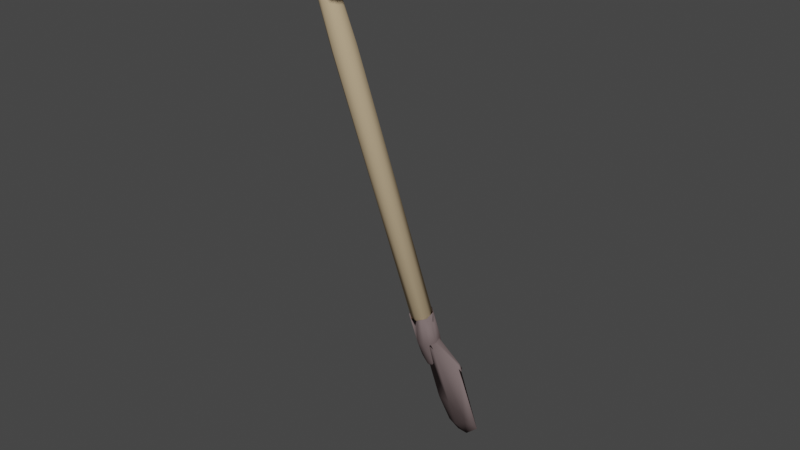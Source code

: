 # Source: Spade.blend  (saved by Blender 3.4.6; exported with 4.5.12 LTS)
import bpy
from mathutils import Matrix  # noqa: F401  (used for matrix-valued properties, if any)

bpy.ops.wm.read_factory_settings(use_empty=True)
scene = bpy.context.scene
scene.name = 'Scene'

# ---- collections
col_collection = bpy.data.collections.new('Collection'); scene.collection.children.link(col_collection)

# ---- materials (node trees are filled in below, after node groups)
mat_bronze_voronoi = bpy.data.materials.new('Bronze_Voronoi')
mat_bronze_voronoi.diffuse_color = (0.1831, 0.1404, 0.1404, 1.0)
mat_bronze_voronoi.roughness = 0.807
mat_brightly_beech = bpy.data.materials.new('brightly_beech')
mat_brightly_beech.diffuse_color = (0.6586, 0.5031, 0.3154, 1.0)
mat_brightly_beech.roughness = 0.8466

# ---- material node trees
mat_bronze_voronoi.use_nodes = True; mat_bronze_voronoi.node_tree.nodes.clear()
_N = mat_bronze_voronoi.node_tree.nodes; _L = mat_bronze_voronoi.node_tree.links
n0 = _N.new('ShaderNodeBsdfPrincipled'); n0.name = 'Principled BSDF'; n0.location = (0, 300)
n0.distribution = 'GGX'
n0.subsurface_method = 'RANDOM_WALK_SKIN'
n0.inputs[0].default_value = (0.1831, 0.1404, 0.1404, 1.0)
n0.inputs[2].default_value = 0.807
n0.inputs[3].default_value = 1.0
n0.inputs[13].default_value = 0.7624
n0.inputs[27].default_value = (0.0, 0.0, 0.0, 1.0)
n0.inputs[28].default_value = 1.0
n1 = _N.new('ShaderNodeOutputMaterial'); n1.name = 'Material Output'; n1.location = (280, 300)
_L.new(n0.outputs[0], n1.inputs[0])
n1.is_active_output = True
mat_brightly_beech.use_nodes = True; mat_brightly_beech.node_tree.nodes.clear()
_N = mat_brightly_beech.node_tree.nodes; _L = mat_brightly_beech.node_tree.links
n0 = _N.new('ShaderNodeBsdfPrincipled'); n0.name = 'Principled BSDF'; n0.location = (0, 300)
n0.distribution = 'GGX'
n0.subsurface_method = 'RANDOM_WALK_SKIN'
n0.inputs[0].default_value = (0.6586, 0.5031, 0.3154, 1.0)
n0.inputs[2].default_value = 0.8466
n0.inputs[3].default_value = 1.0
n0.inputs[13].default_value = 0.259
n0.inputs[27].default_value = (0.0, 0.0, 0.0, 1.0)
n0.inputs[28].default_value = 1.0
n1 = _N.new('ShaderNodeOutputMaterial'); n1.name = 'Material Output'; n1.location = (280, 300)
_L.new(n0.outputs[0], n1.inputs[0])
n1.is_active_output = True

# ---- world
world_world = bpy.data.worlds.new('World'); scene.world = world_world
world_world.use_nodes = True; world_world.node_tree.nodes.clear()
_N = world_world.node_tree.nodes; _L = world_world.node_tree.links
n0 = _N.new('ShaderNodeOutputWorld'); n0.name = 'World Output'; n0.location = (300, 300)
n1 = _N.new('ShaderNodeBackground'); n1.name = 'Background'; n1.location = (10, 300)
n1.inputs[0].default_value = (0.05088, 0.05088, 0.05088, 1.0)
_L.new(n1.outputs[0], n0.inputs[0])
n0.is_active_output = True
world_world.color = (0.05088, 0.05088, 0.05088)
world_world.use_sun_shadow = False
world_world.sun_shadow_jitter_overblur = 0.0

# ---- meshes
me_spaten_fl_che = bpy.data.meshes.new('spaten_Fläche')
me_spaten_fl_che.from_pydata([(-0.04508, -0.2981, 0.6777), (0.002102, -0.3003, 0.6783), (0.03652, -0.2823, 0.6849), (0.06258, -0.2289, 0.7027), (0.05482, -0.1926, 0.7142), (0.02303, -0.1591, 0.7241), (-0.02379, -0.148, 0.7265), (-0.07359, -0.1669, 0.7191), (-0.09885, -0.2145, 0.7032), (-0.09448, -0.2512, 0.6915), (-0.07724, -0.2768, 0.6837), (-0.04623, -0.2233, 0.4499), (0.008461, -0.2282, 0.4534), (0.04271, -0.2091, 0.4578), (0.06793, -0.1701, 0.47), (0.05757, -0.1118, 0.4911), (0.02118, -0.08225, 0.498), (-0.02621, -0.07433, 0.4983), (-0.07386, -0.1011, 0.492), (-0.09337, -0.1409, 0.4747), (-0.08562, -0.1864, 0.4624), (0.06493, -0.1099, 0.3336), (0.01546, -0.03185, 0.3025), (-0.08099, -0.1077, 0.3247), (-0.06337, -0.1521, 0.3142), (-0.01586, -0.15, 0.2563), (0.03295, -0.1473, 0.2764), (0.05163, -0.1054, 0.2634), (0.04668, -0.05439, 0.2916), (-0.02547, -0.02883, 0.3008), (-0.06329, -0.05598, 0.2865), (-0.06317, -0.1113, 0.2583), (-0.02048, -0.0985, 0.2102), (0.01322, -0.09892, 0.2123), (0.02706, -0.07008, 0.2206), (0.02534, -0.04921, 0.2369), (-0.003327, -0.03972, 0.2262), (-0.04187, -0.0898, 0.2218), (-0.03716, -0.05907, 0.2214), (-0.005337, -0.06381, 0.1994), (0.05462, -0.2576, 0.6933), (-0.02197, -0.279, 0.6164), (0.0343, -0.2614, 0.6235), (0.06253, -0.1963, 0.6451), (0.01762, -0.1394, 0.6623), (-0.04905, -0.1368, 0.6614), (-0.09173, -0.1856, 0.6446), (-0.08088, -0.2483, 0.6247), (-0.03431, -0.1857, 0.4593), (0.359, -0.2723, 0.4176), (-0.3086, 0.1057, 0.5216), (-0.02075, -0.008318, -0.09533), (0.3729, -0.09307, -0.1385), (-0.2925, 0.2839, -0.03609), (-0.1272, -0.1027, 0.4861), (-0.1986, 0.1874, -0.06878), (-0.1202, 0.06552, -0.02779), (0.1057, -0.06248, -0.06303), (0.2392, -0.06005, -0.1364), (0.1765, -0.2061, 0.4345), (0.00116, -0.1224, 0.4568), (-0.16, -0.01556, 0.487), (-0.07182, 0.1422, -0.3011), (0.08354, 0.0542, -0.3253), (-0.001195, 0.09324, -0.3401), (0.1752, 0.06312, -0.3645), (-0.1164, 0.2287, -0.3209), (0.02361, 0.1696, -0.4589), (0.3303, -0.2689, 0.4439), (0.08782, -0.2236, 0.4503), (-0.2851, 0.07959, 0.5401), (0.3182, -0.2449, 0.4499), (-0.2625, 0.0967, 0.5324), (-0.03923, -0.08062, 0.4933), (-0.04542, -0.07158, 0.4722), (0.3435, -0.2459, 0.4264), (-0.05301, -0.2542, 0.5849), (-0.004241, -0.2641, 0.5828), (0.03905, -0.2412, 0.5914), (0.05839, -0.1977, 0.6063), (0.0393, -0.1476, 0.6222), (-0.0106, -0.1235, 0.6265), (-0.06152, -0.1391, 0.6209), (-0.08523, -0.1714, 0.6113), (-0.08538, -0.218, 0.5956), (-0.08633, -0.9242, 2.643), (-0.03083, -0.9191, 2.656), (-0.006866, -0.8192, 2.68), (-0.05282, -0.7844, 2.679), (-0.1086, -0.7913, 2.669), (-0.141, -0.8329, 2.648), (-0.1321, -0.8891, 2.642), (-0.09752, -1.072, 3.217), (-0.05415, -1.067, 3.219), (-0.04507, -1.026, 3.233), (-0.06512, -1.005, 3.239), (-0.09473, -1.003, 3.239), (-0.1169, -1.022, 3.232), (-0.1178, -1.051, 3.223), (-0.03407, -0.2235, 0.5631), (0.007388, -0.2232, 0.5638), (0.03045, -0.1917, 0.5746), (-0.04712, -0.1546, 0.5832), (0.007466, -0.146, 0.5886), (-0.05797, -0.1956, 0.5704), (-0.1553, -1.063, 3.236), (-0.1171, -0.993, 3.228), (-0.09973, -0.9726, 3.265), (-0.1038, -0.9983, 3.332), (-0.1384, -1.06, 3.333), (-0.1577, -1.081, 3.286), (-0.1457, -1.084, 3.26), (-0.1577, -1.081, 3.286), (-0.1439, -1.067, 3.324), (-0.1233, -1.035, 3.341), (-0.1024, -0.9946, 3.328), (-0.08367, -0.984, 3.294), (-0.101, -0.973, 3.258), (-0.1202, -0.9977, 3.225), (-0.1413, -1.033, 3.218), (-0.159, -1.077, 3.262), (-0.09706, -0.9764, 3.296), (-0.3489, -0.944, 3.273), (-0.3303, -0.9147, 3.256), (-0.3136, -0.8918, 3.262), (-0.2969, -0.8698, 3.304), (-0.298, -0.881, 3.341), (-0.3138, -0.9166, 3.364), (-0.3319, -0.9492, 3.352), (-0.3468, -0.9637, 3.324), (-0.2377, -0.8844, 3.279), (-0.3017, -1.01, 3.315), (-0.302, -0.9973, 3.263), (-0.2914, -0.9701, 3.237), (-0.2625, -0.9203, 3.234), (-0.2368, -0.9054, 3.35), (-0.2548, -0.946, 3.371), (-0.2798, -0.9849, 3.362), (-0.2148, -0.9782, 3.22), (-0.1975, -0.9868, 3.363), (-0.1921, -0.9386, 3.237), (-0.1751, -0.9192, 3.276), (-0.2243, -1.024, 3.347), (-0.2385, -1.045, 3.307), (-0.2393, -1.022, 3.24), (-0.1776, -0.9408, 3.343), (-0.2057, -1.042, 3.253), (-0.1943, -1.018, 3.23), (-0.1664, -0.9739, 3.23), (-0.1465, -0.9453, 3.275), (-0.1481, -0.9633, 3.33), (-0.1714, -1.008, 3.35), (-0.1956, -1.047, 3.323), (-0.2065, -1.053, 3.287), (-0.00402, -1.033, 3.233), (-0.02279, -1.092, 3.325), (-0.3189, -0.9046, 3.353), (-0.3121, -0.8769, 3.279), (-0.3466, -0.9478, 3.333), (-0.3454, -0.9651, 3.293), (-0.3508, -0.9601, 3.316), (-0.3375, -0.9523, 3.348), (-0.2893, -0.8743, 3.324), (-0.3027, -0.8693, 3.3), (-0.3275, -0.9122, 3.255), (-0.3354, -0.9738, 3.291), (-0.2425, -0.9236, 3.363), (-0.3026, -0.8835, 3.345), (-0.2766, -0.8785, 3.323), (-0.3123, -0.8859, 3.267), (-0.3492, -0.9491, 3.278), (-0.3276, -0.981, 3.289), (-0.2663, -0.8815, 3.322), (-0.3177, -0.9912, 3.286), (-0.252, -0.8849, 3.322), (-0.2819, -0.9494, 3.231), (-0.3067, -1.003, 3.282), (-0.3029, -1.009, 3.302), (-0.2926, -1.002, 3.342), (-0.2702, -0.9625, 3.371), (-0.2338, -0.8985, 3.339), (-0.2363, -0.8886, 3.321), (-0.2397, -0.8832, 3.284), (-0.2557, -0.9093, 3.241), (-0.2992, -0.9898, 3.251), (-0.2935, -1.011, 3.28), (-0.2219, -0.8954, 3.319), (-0.28, -1.019, 3.278), (-0.2084, -0.9031, 3.317), (-0.2671, -1.026, 3.276), (-0.2239, -1.023, 3.347), (-0.1933, -0.9805, 3.363), (-0.1752, -0.9369, 3.337), (-0.1955, -0.9104, 3.315), (-0.1882, -0.9342, 3.241), (-0.2182, -0.985, 3.22), (-0.2399, -1.027, 3.246), (-0.2528, -1.034, 3.273), (-0.2379, -1.045, 3.308), (-0.1812, -0.9184, 3.313), (-0.1736, -0.9198, 3.282), (-0.2375, -1.041, 3.272), (-0.1675, -0.9278, 3.31), (-0.223, -1.045, 3.271), (-0.2049, -1.053, 3.306), (-0.1797, -1.024, 3.344), (-0.1628, -0.9923, 3.347), (-0.1494, -0.9619, 3.33), (-0.157, -0.9381, 3.307), (-0.1462, -0.9453, 3.28), (-0.1617, -0.9575, 3.241), (-0.1882, -1.001, 3.224), (-0.2042, -1.04, 3.249), (-0.211, -1.049, 3.27), (-0.148, -0.9465, 3.304), (-0.1989, -1.054, 3.268), (-0.1369, -0.9539, 3.302), (-0.1857, -1.062, 3.266), (-0.1238, -0.9614, 3.3), (-0.05544, -1.121, 3.223), (-0.1709, -1.07, 3.264), (-0.001386, -1.049, 3.309), (-0.1089, -0.9697, 3.298), (-0.1575, -1.078, 3.262), (-0.09551, -0.9773, 3.296), (-0.349, -0.9604, 3.295), (-0.2954, -0.8736, 3.324), (-0.3506, -0.954, 3.297), (-0.302, -0.8753, 3.323), (-0.3503, -0.9448, 3.3), (-0.3227, -0.9206, 3.361), (-0.3103, -0.88, 3.322), (-0.3422, -0.9264, 3.263), (-0.3303, -0.9124, 3.311), (0.1623, -1.187, 3.18), (0.1921, -1.166, 3.272), (0.1704, -1.2, 3.288), (0.1514, -1.232, 3.268), (0.07903, -1.208, 3.198), (0.1499, -1.22, 3.191), (0.1796, -1.159, 3.192), (0.1472, -1.24, 3.242), (0.07836, -1.225, 3.256), (0.09893, -1.172, 3.171), (0.1178, -1.135, 3.177), (0.1366, -1.108, 3.201), (0.1472, -1.101, 3.24), (0.1446, -1.121, 3.291), (0.1282, -1.153, 3.31), (0.1043, -1.196, 3.306), (0.08317, -1.091, 3.307), (0.03427, -1.137, 3.182), (0.08483, -1.066, 3.243), (0.05805, -1.139, 3.322), (0.03664, -1.171, 3.307), (0.01803, -1.19, 3.267), (0.01801, -1.173, 3.207), (0.06571, -1.082, 3.196), (-0.007407, -1.143, 3.209), (0.01689, -1.097, 3.195), (0.04039, -1.063, 3.22), (0.05105, -1.057, 3.255), (0.04594, -1.077, 3.304), (0.02205, -1.123, 3.318), (-0.001224, -1.158, 3.291), (-0.009738, -1.164, 3.257), (-0.1392, -1.03, 3.218), (0.1868, -1.168, 3.202), (0.1925, -1.146, 3.228), (0.1731, -1.211, 3.274), (0.1336, -1.236, 3.219), (0.1464, -1.24, 3.237), (0.1489, -1.234, 3.263), (0.17, -1.21, 3.282), (0.179, -1.185, 3.286), (0.1943, -1.164, 3.266), (0.1897, -1.145, 3.249), (0.1941, -1.149, 3.222), (0.1818, -1.16, 3.196), (0.1702, -1.185, 3.182), (0.1471, -1.222, 3.192), (0.1209, -1.232, 3.22), (0.1041, -1.19, 3.308), (0.1797, -1.136, 3.252), (0.1105, -1.228, 3.221), (0.1719, -1.129, 3.254), (0.09632, -1.225, 3.221), (0.1298, -1.148, 3.31), (0.162, -1.119, 3.257), (0.1461, -1.1, 3.227), (0.08058, -1.221, 3.222), (0.082, -1.226, 3.263), (0.1456, -1.118, 3.287), (0.1509, -1.107, 3.261), (0.1253, -1.123, 3.183), (0.0971, -1.17, 3.172), (0.07964, -1.209, 3.198), (0.06619, -1.215, 3.224), (0.1378, -1.099, 3.263), (0.05269, -1.207, 3.226), (0.08599, -1.079, 3.289), (0.1243, -1.091, 3.265), (0.03977, -1.2, 3.228), (0.01833, -1.19, 3.268), (0.04427, -1.162, 3.316), (0.07073, -1.106, 3.317), (0.1113, -1.084, 3.267), (0.07958, -1.072, 3.217), (0.05785, -1.099, 3.185), (0.03294, -1.142, 3.184), (0.02547, -1.192, 3.23), (0.09705, -1.076, 3.269), (0.05714, -1.058, 3.254), (0.01928, -1.172, 3.206), (0.01177, -1.182, 3.233), (0.08181, -1.069, 3.271), (0.001223, -1.172, 3.236), (-0.009053, -1.164, 3.275), (0.01654, -1.135, 3.314), (0.03931, -1.092, 3.313), (0.05012, -1.068, 3.289), (0.0673, -1.065, 3.272), (0.04144, -1.063, 3.22), (0.02515, -1.087, 3.199), (0.006867, -1.118, 3.195), (-0.00848, -1.151, 3.218), (-0.007748, -1.163, 3.238), (0.05531, -1.061, 3.273), (-0.01886, -1.156, 3.24), (0.04312, -1.056, 3.274), (-0.03197, -1.149, 3.243), (0.03002, -1.048, 3.276), (-0.1561, -1.065, 3.239), (-0.04682, -1.14, 3.245), (0.01516, -1.04, 3.279), (0.1397, -1.236, 3.219), (0.1932, -1.15, 3.248), (0.1463, -1.235, 3.22), (0.1949, -1.156, 3.246), (0.1545, -1.23, 3.221), (0.1946, -1.165, 3.243), (0.1746, -1.198, 3.232), (-0.05195, -1.112, 3.213), (-0.03159, -1.073, 3.202), (-0.001636, -1.05, 3.31), (-0.04993, -1.132, 3.299), (-0.05867, -1.134, 3.247), (-0.04958, -1.132, 3.301), (-0.02082, -1.088, 3.325), (0.003317, -1.033, 3.281), (-0.00472, -1.034, 3.231), (-0.03861, -1.086, 3.202), (-0.1359, -1.02, 3.143), (-0.07129, -1.065, 3.131), (-0.04706, -0.9686, 3.162), (-0.126, -0.9788, 3.154), (-0.1132, -1.055, 3.133), (-0.02455, -1.004, 3.151), (-0.089, -0.9586, 3.164), (0.002073, -0.8783, 2.68), (-0.03495, -1.044, 3.141)], [], [(5, 4, 15), (0, 10, 11), (7, 6, 17), (3, 40, 14), (10, 9, 20), (17, 22, 29), (13, 12, 26), (19, 30, 23), (12, 25, 26), (14, 26, 21), (20, 23, 24), (19, 18, 30), (18, 29, 30), (11, 24, 25), (23, 30, 31), (27, 26, 33), (22, 28, 35), (37, 38, 32), (38, 36, 39), (32, 38, 39), (2, 40, 1), (8, 10, 47), (5, 6, 44), (1, 40, 42), (7, 8, 46), (0, 1, 41), (6, 45, 7), (40, 4, 43), (51, 63, 57), (56, 55, 62), (51, 62, 64), (63, 65, 58), (58, 65, 52), (63, 67, 65), (64, 67, 63), (16, 17, 6, 5), (70, 72, 50), (59, 75, 49), (74, 72, 73), (69, 68, 54), (48, 54, 69), (7, 17, 18), (10, 20, 11), (18, 19, 8, 7), (5, 15, 16), (11, 12, 1, 0), (14, 15, 4, 3), (13, 14, 40, 2), (19, 20, 9, 8), (12, 13, 2, 1), (28, 22, 16, 15), (13, 26, 14), (19, 23, 20), (15, 21, 28), (17, 29, 18), (20, 24, 11), (16, 22, 17), (34, 35, 28, 27), (11, 25, 12), (14, 21, 15), (21, 27, 28), (24, 31, 25), (26, 27, 21), (23, 31, 24), (25, 32, 33), (32, 25, 31, 37), (38, 30, 29, 36), (22, 35, 36), (38, 37, 31, 30), (27, 33, 34), (22, 36, 29), (41, 47, 10, 0), (25, 33, 26), (35, 34, 36), (33, 39, 34), (32, 39, 33), (34, 39, 36), (3, 4, 40), (9, 10, 8), (1, 42, 41), (44, 43, 4, 5), (6, 45, 44), (8, 47, 46), (65, 59, 49, 52), (7, 46, 45), (40, 43, 42), (57, 69, 48, 51), (55, 70, 50, 53), (51, 48, 54, 56), (56, 54, 70, 55), (52, 49, 68, 58), (58, 68, 69, 57), (53, 50, 61, 66), (66, 61, 60, 67), (67, 60, 59, 65), (72, 70, 54, 73), (57, 63, 58), (51, 56, 62), (51, 64, 63), (62, 55, 66), (55, 53, 66), (62, 66, 67), (64, 62, 67), (75, 71, 68, 49), (75, 59, 60, 74), (60, 61, 74), (72, 74, 61, 50), (71, 73, 54, 68), (71, 75, 74, 73), (82, 89, 81), (81, 88, 80), (78, 86, 77), (77, 85, 76), (80, 87, 79), (76, 91, 84), (79, 359, 78), (84, 90, 83), (355, 97, 96), (356, 98, 352), (358, 96, 95), (360, 93, 353), (352, 97, 355), (354, 95, 94), (353, 92, 356), (357, 94, 93), (79, 78, 101), (80, 103, 81), (100, 101, 78), (77, 100, 78), (83, 102, 104), (81, 103, 102), (101, 100, 102), (100, 99, 102), (103, 101, 102), (99, 104, 102), (105, 111, 120), (108, 116, 121), (120, 111, 112), (121, 116, 117), (119, 118, 323), (266, 106, 259), (211, 351, 219), (109, 110, 264), (113, 112, 317), (221, 206, 348), (119, 324, 332), (135, 126, 127), (125, 162, 168), (171, 165, 122), (136, 127, 137), (157, 125, 130), (134, 124, 130), (176, 173, 132), (131, 173, 176), (130, 181, 186), (188, 186, 135), (138, 133, 134), (187, 185, 132), (193, 188, 135), (139, 136, 137), (140, 134, 130), (189, 187, 132), (144, 132, 133), (201, 197, 144), (202, 199, 145), (139, 142, 151), (152, 142, 143), (138, 140, 148), (147, 144, 138), (149, 208, 214), (213, 203, 146), (149, 214, 216), (216, 214, 150), (217, 215, 146), (154, 148, 149), (153, 215, 217), (345, 152, 153), (218, 216, 150), (343, 147, 148), (220, 217, 146), (222, 218, 150), (223, 220, 146), (344, 150, 151), (224, 222, 150), (342, 147, 343), (345, 151, 152), (226, 162, 125), (122, 159, 225), (225, 159, 129), (126, 226, 228), (127, 126, 156), (129, 128, 158), (122, 225, 227), (122, 227, 229), (229, 158, 233), (156, 231, 233), (158, 156, 233), (157, 122, 233), (231, 157, 233), (122, 229, 233), (163, 162, 168), (159, 165, 160), (167, 230, 166), (160, 165, 171), (168, 172, 163), (166, 230, 179), (171, 173, 160), (172, 174, 163), (169, 183, 164), (169, 182, 183), (170, 232, 184), (175, 164, 183), (176, 185, 177), (182, 181, 186), (182, 186, 188), (166, 179, 191), (177, 185, 187), (184, 175, 195), (182, 188, 193), (179, 178, 190), (180, 166, 192), (177, 187, 189), (183, 182, 194), (195, 183, 194), (198, 197, 201), (199, 202, 200), (191, 205, 206), (191, 190, 205), (190, 204, 205), (89, 82, 83, 90), (192, 191, 207), (203, 213, 204), (209, 208, 214), (213, 215, 204), (209, 214, 216), (204, 215, 217), (209, 216, 218), (204, 217, 220), (206, 205, 348), (209, 218, 222), (204, 220, 223), (209, 222, 224), (162, 226, 167), (159, 225, 170), (164, 232, 169), (167, 226, 228), (225, 227, 170), (161, 230, 160), (228, 231, 167), (169, 232, 163), (170, 227, 229), (229, 233, 170), (170, 233, 232), (163, 233, 231), (230, 233, 160), (231, 233, 167), (232, 233, 163), (160, 233, 229), (167, 233, 230), (235, 276, 283), (238, 281, 284), (283, 285, 235), (237, 242, 241), (238, 284, 286), (246, 268, 245), (236, 248, 249), (238, 286, 290), (235, 247, 248), (242, 237, 249), (247, 288, 293), (234, 239, 243), (243, 239, 238), (238, 290, 297), (247, 293, 298), (238, 297, 299), (301, 306, 250), (246, 245, 252), (249, 248, 253), (238, 299, 302), (248, 247, 250), (250, 306, 311), (251, 238, 256), (256, 310, 314), (250, 311, 315), (254, 253, 263), (255, 264, 265), (257, 251, 259), (255, 254, 264), (251, 256, 258), (252, 257, 260), (258, 316, 326), (321, 327, 262), (258, 326, 328), (327, 329, 262), (261, 260, 107), (258, 328, 330), (260, 259, 106), (262, 329, 331), (259, 258, 266), (264, 263, 109), (258, 330, 333), (262, 331, 334), (268, 276, 336), (270, 335, 241), (236, 237, 269), (240, 268, 267), (235, 236, 269), (336, 338, 268), (241, 335, 337), (240, 267, 234), (241, 337, 339), (339, 341, 241), (269, 341, 235), (241, 341, 269), (235, 341, 340), (267, 341, 239), (340, 341, 267), (239, 341, 339), (283, 276, 277), (282, 272, 273), (275, 276, 283), (285, 283, 277), (286, 284, 271), (288, 285, 277), (292, 288, 293), (294, 279, 295), (296, 286, 290), (292, 293, 298), (297, 290, 291), (296, 290, 297), (298, 293, 289), (301, 298, 289), (308, 294, 295), (299, 297, 291), (306, 301, 289), (304, 291, 282), (305, 287, 292), (307, 294, 308), (302, 299, 291), (307, 289, 294), (304, 282, 287), (312, 289, 307), (305, 292, 300), (314, 310, 303), (315, 311, 312), (300, 311, 315), (312, 307, 322), (321, 315, 312), (324, 308, 309), (322, 307, 308), (303, 304, 317), (325, 316, 326), (327, 321, 312), (328, 326, 317), (330, 328, 317), (331, 329, 312), (333, 330, 317), (334, 331, 312), (113, 317, 318), (277, 338, 340), (340, 338, 275), (271, 337, 339), (339, 280, 341), (279, 277, 341), (275, 273, 341), (280, 279, 341), (277, 340, 341), (273, 271, 341), (340, 275, 341), (271, 339, 341), (88, 358, 354), (89, 355, 358), (86, 353, 85), (91, 352, 90), (359, 360, 86), (359, 357, 360), (85, 356, 91), (87, 354, 357), (79, 87, 359), (76, 85, 91), (78, 359, 86), (84, 91, 90), (77, 86, 85), (101, 103, 80, 79), (81, 89, 88), (80, 88, 87), (352, 98, 97), (353, 93, 92), (357, 354, 94), (360, 357, 93), (358, 355, 96), (356, 92, 98), (354, 358, 95), (82, 102, 83), (84, 83, 104), (77, 99, 100), (82, 81, 102), (77, 76, 99), (104, 99, 76, 84), (344, 349, 224, 150), (116, 107, 121), (111, 110, 120), (115, 116, 121), (332, 111, 120), (154, 149, 224, 349), (109, 263, 108), (346, 223, 146, 342), (115, 114, 319), (108, 263, 262), (219, 346, 223, 212), (118, 322, 323), (350, 209, 224, 349), (118, 117, 322), (333, 265, 110, 111), (221, 349, 224, 207), (105, 266, 258), (262, 334, 116, 108), (148, 154, 343), (346, 347, 204, 223), (325, 333, 111, 332), (110, 265, 264), (261, 107, 116, 334), (312, 117, 116, 334), (151, 155, 344), (333, 111, 105, 258), (320, 334, 116, 115), (350, 351, 211, 210), (333, 317, 112, 111), (346, 345, 153, 223), (132, 173, 171, 122), (106, 107, 260), (115, 319, 320), (162, 126, 168), (159, 122, 165), (129, 159, 165), (125, 168, 172), (129, 165, 171), (168, 126, 172), (124, 157, 130), (122, 123, 133), (125, 172, 174), (127, 128, 137), (173, 131, 129, 171), (126, 135, 174, 172), (123, 124, 134), (174, 181, 130, 125), (123, 134, 133), (131, 137, 128, 129), (122, 133, 132), (135, 127, 136), (131, 143, 142, 137), (174, 135, 181), (176, 132, 185), (131, 176, 185), (181, 135, 186), (130, 186, 188), (131, 185, 187), (136, 139, 145, 135), (138, 134, 140), (144, 133, 138), (130, 188, 193), (139, 137, 142), (140, 130, 141), (131, 187, 189), (189, 197, 143, 131), (135, 145, 199, 193), (193, 199, 141, 130), (132, 144, 197, 189), (146, 203, 201, 144), (143, 197, 201), (141, 199, 202), (144, 147, 146), (149, 148, 140, 141), (203, 153, 143, 201), (139, 151, 150, 145), (150, 208, 202, 145), (152, 143, 153), (202, 208, 149, 141), (151, 142, 152), (138, 148, 147), (156, 158, 128, 127), (153, 203, 213), (208, 150, 214), (213, 146, 215), (153, 213, 215), (149, 216, 218), (149, 218, 222), (153, 217, 220), (149, 222, 224), (155, 151, 345), (146, 147, 342), (153, 220, 223), (126, 162, 226), (124, 123, 157), (226, 125, 228), (129, 158, 227, 225), (231, 156, 126, 228), (125, 157, 231, 228), (157, 123, 122), (180, 181, 174, 167), (227, 158, 229), (162, 167, 168), (170, 165, 159), (163, 182, 169), (167, 172, 168), (170, 171, 165), (164, 175, 232), (167, 174, 172), (171, 170, 173), (161, 160, 178), (178, 179, 161), (177, 160, 173, 176), (160, 177, 178), (167, 166, 180), (184, 176, 173, 170), (182, 163, 174, 181), (161, 179, 230), (175, 184, 232), (196, 197, 189, 184), (181, 180, 186), (176, 184, 185), (186, 180, 188), (175, 183, 195), (185, 184, 187), (179, 190, 191), (166, 191, 192), (182, 200, 194), (184, 195, 196), (178, 198, 190), (188, 180, 193), (178, 177, 198), (187, 184, 189), (199, 200, 182, 193), (192, 199, 193, 180), (197, 198, 177, 189), (203, 204, 198, 201), (196, 201, 197), (192, 202, 199), (212, 203, 201, 196), (191, 206, 207), (209, 200, 202, 208), (210, 211, 195, 194), (210, 194, 200, 209), (211, 212, 196, 195), (207, 208, 202, 192), (198, 204, 190), (238, 239, 270, 281), (208, 207, 214), (212, 213, 203), (207, 216, 214), (212, 215, 213), (210, 209, 350), (212, 211, 219), (216, 207, 218), (215, 212, 217), (205, 204, 347), (218, 207, 222), (207, 206, 221), (217, 212, 220), (222, 207, 224), (220, 212, 223), (205, 347, 348), (163, 226, 162), (159, 160, 225), (163, 228, 226), (160, 227, 225), (163, 231, 228), (160, 229, 227), (276, 268, 283), (242, 281, 270, 241), (288, 247, 235, 285), (268, 285, 283), (281, 242, 284), (240, 234, 244), (268, 288, 285), (242, 286, 284), (236, 235, 248), (246, 293, 288, 268), (240, 245, 268), (301, 250, 247, 298), (236, 249, 237), (286, 242, 290), (244, 245, 240), (243, 244, 234), (246, 298, 293), (290, 242, 297), (254, 255, 242, 249), (298, 246, 301), (297, 242, 299), (255, 310, 302, 242), (243, 238, 251), (245, 257, 252), (248, 250, 253), (301, 246, 306), (249, 253, 254), (299, 242, 302), (245, 244, 257), (251, 257, 244, 243), (252, 311, 306, 246), (310, 256, 238, 302), (316, 258, 256, 314), (255, 314, 310), (252, 315, 311), (252, 260, 261), (265, 316, 314, 255), (262, 250, 315, 321), (257, 259, 260), (263, 253, 250, 262), (251, 258, 259), (254, 263, 264), (321, 315, 252, 261), (340, 267, 268, 338), (261, 327, 321), (316, 265, 326), (261, 329, 327), (265, 328, 326), (329, 261, 331), (328, 265, 330), (331, 261, 334), (330, 265, 333), (276, 235, 336), (239, 335, 270), (235, 338, 336), (335, 239, 337), (237, 241, 269), (235, 340, 338), (234, 267, 239), (288, 292, 275, 285), (239, 339, 337), (270, 271, 281), (280, 270, 281), (275, 283, 285), (281, 271, 284), (280, 281, 284), (279, 280, 295), (286, 296, 280, 284), (271, 272, 291), (278, 279, 294), (275, 292, 287, 274), (277, 278, 289), (272, 282, 291), (291, 290, 286, 271), (280, 296, 295), (274, 287, 282, 273), (289, 278, 294), (289, 293, 288, 277), (298, 301, 300, 292), (313, 309, 295, 296), (296, 297, 299), (295, 309, 308), (310, 313, 296, 302), (303, 291, 304), (300, 301, 306), (296, 299, 302), (289, 312, 311, 306), (304, 287, 305), (291, 303, 310, 302), (300, 306, 311), (300, 320, 319, 305), (313, 310, 314), (323, 308, 324), (317, 316, 314, 303), (322, 308, 323), (314, 316, 325, 313), (305, 319, 318, 304), (325, 324, 309, 313), (317, 304, 318), (321, 320, 300, 315), (320, 321, 327), (316, 317, 326), (320, 327, 329), (325, 326, 328), (327, 312, 329), (324, 325, 332), (320, 329, 331), (325, 328, 330), (320, 331, 334), (323, 324, 119), (325, 330, 333), (318, 319, 114), (312, 322, 117), (113, 318, 114), (277, 276, 336), (276, 275, 336), (271, 270, 335), (270, 280, 335), (277, 336, 338), (274, 273, 275), (336, 275, 338), (271, 335, 337), (335, 280, 337), (272, 271, 273), (337, 280, 339), (278, 277, 279), (88, 89, 358), (85, 353, 356), (89, 90, 355), (90, 352, 355), (86, 360, 353), (91, 356, 352), (359, 87, 357), (87, 88, 354)])
me_spaten_fl_che.polygons.foreach_set('use_smooth', [True] * 702)
me_spaten_fl_che.polygons.foreach_set('material_index', [0, 0, 0, 0, 0, 0, 0, 0, 0, 0, 0, 0, 0, 0, 0, 0, 0, 0, 0, 0, 0, 0, 0, 0, 0, 0, 0, 0, 0, 0, 0, 0, 0, 0, 0, 0, 0, 0, 0, 0, 0, 0, 0, 0, 0, 0, 0, 0, 0, 0, 0, 0, 0, 0, 0, 0, 0, 0, 0, 0, 0, 0, 0, 0, 0, 0, 0, 0, 0, 0, 0, 0, 0, 0, 0, 0, 0, 0, 0, 0, 0, 0, 0, 0, 0, 0, 0, 0, 0, 0, 0, 0, 0, 0, 0, 0, 0, 0, 0, 0, 0, 0, 0, 0, 0, 0, 0, 0, 0, 1, 1, 1, 1, 1, 1, 1, 1, 1, 1, 1, 1, 1, 1, 1, 1, 1, 1, 1, 1, 1, 1, 1, 1, 1, 1, 1, 1, 1, 1, 1, 1, 1, 1, 1, 1, 1, 1, 1, 1, 1, 1, 1, 1, 1, 1, 1, 1, 1, 1, 1, 1, 1, 1, 1, 1, 1, 1, 1, 1, 1, 1, 1, 1, 1, 1, 1, 1, 1, 1, 1, 1, 1, 1, 1, 1, 1, 1, 1, 1, 1, 1, 1, 1, 1, 1, 1, 1, 1, 1, 1, 1, 1, 1, 1, 1, 1, 1, 1, 1, 1, 1, 1, 1, 1, 1, 1, 1, 1, 1, 1, 1, 1, 1, 1, 1, 1, 1, 1, 1, 1, 1, 1, 1, 1, 1, 1, 1, 1, 1, 1, 1, 1, 1, 1, 1, 1, 1, 1, 1, 1, 1, 1, 1, 1, 1, 1, 1, 1, 1, 1, 1, 1, 1, 1, 1, 1, 1, 1, 1, 1, 1, 1, 1, 1, 1, 1, 1, 1, 1, 1, 1, 1, 1, 1, 1, 1, 1, 1, 1, 1, 1, 1, 1, 1, 1, 1, 1, 1, 1, 1, 1, 1, 1, 1, 1, 1, 1, 1, 1, 1, 1, 1, 1, 1, 1, 1, 1, 1, 1, 1, 1, 1, 1, 1, 1, 1, 1, 1, 1, 1, 1, 1, 1, 1, 1, 1, 1, 1, 1, 1, 1, 1, 1, 1, 1, 1, 1, 1, 1, 1, 1, 1, 1, 1, 1, 1, 1, 1, 1, 1, 1, 1, 1, 1, 1, 1, 1, 1, 1, 1, 1, 1, 1, 1, 1, 1, 1, 1, 1, 1, 1, 1, 1, 1, 1, 1, 1, 1, 1, 1, 1, 1, 1, 1, 1, 1, 1, 1, 1, 1, 1, 1, 1, 1, 1, 1, 1, 1, 1, 1, 1, 1, 1, 1, 1, 1, 1, 1, 1, 1, 1, 1, 1, 1, 1, 1, 1, 1, 1, 1, 1, 1, 1, 1, 1, 1, 1, 1, 1, 1, 1, 1, 1, 1, 1, 1, 1, 1, 1, 1, 1, 1, 1, 1, 1, 1, 1, 1, 1, 1, 1, 1, 1, 1, 1, 1, 1, 1, 1, 1, 1, 1, 1, 1, 1, 1, 1, 1, 1, 1, 1, 1, 1, 1, 1, 1, 1, 1, 1, 1, 1, 1, 1, 1, 1, 1, 1, 1, 1, 1, 1, 1, 1, 1, 1, 1, 1, 1, 1, 1, 1, 1, 1, 1, 1, 1, 1, 1, 1, 1, 1, 1, 1, 1, 1, 1, 1, 1, 1, 1, 1, 1, 1, 1, 1, 1, 1, 1, 1, 1, 1, 1, 1, 1, 1, 1, 1, 1, 1, 1, 1, 1, 1, 1, 1, 1, 1, 1, 1, 1, 1, 1, 1, 1, 1, 1, 1, 1, 1, 1, 1, 1, 1, 1, 1, 1, 1, 1, 1, 1, 1, 1, 1, 1, 1, 1, 1, 1, 1, 1, 1, 1, 1, 1, 1, 1, 1, 1, 1, 1, 1, 1, 1, 1, 1, 1, 1, 1, 1, 1, 1, 1, 1, 1, 1, 1, 1, 1, 1, 1, 1, 1, 1, 1, 1, 1, 1, 1, 1, 1, 1, 1, 1, 1, 1, 1, 1, 1, 1, 1, 1, 1, 1, 1, 1, 1, 1, 1, 1, 1, 1, 1, 1, 1, 1, 1, 1, 1, 1, 1, 1, 1, 1, 1, 1, 1, 1, 1, 1, 1, 1, 1, 1, 1, 1, 1, 1, 1, 1, 1, 1, 1, 1, 1, 1, 1, 1, 1, 1, 1, 1, 1, 1, 1, 1, 1, 1, 1, 1, 1, 1, 1])
me_spaten_fl_che.materials.append(mat_bronze_voronoi)
me_spaten_fl_che.materials.append(mat_brightly_beech)
me_spaten_fl_che.update()

# ---- objects
ob_spaten_fl_che = bpy.data.objects.new('spaten_Fläche', me_spaten_fl_che)

# ---- transforms, parenting, visibility, modifiers, constraints
ob_spaten_fl_che.location = (0.0, 0.0, 0.0)

# ---- collection membership
col_collection.objects.link(ob_spaten_fl_che)

# ---- scene / render settings (as saved in the file)
scene.frame_start = 1; scene.frame_end = 250; scene.frame_set(0)
scene.render.engine = 'CYCLES'
scene.render.fps = 30
scene.cycles.sampling_pattern = 'TABULATED_SOBOL'
scene.cycles.use_light_tree = False
scene.view_settings.view_transform = 'Filmic'
bpy.context.view_layer.update()

# ---- added for rendering (the .blend has no active camera and no usable light): camera, sun
cam_auto = bpy.data.cameras.new('AutoCamera')
cam_auto.lens = 50.0
cam_auto.sensor_width = 36.0
cam_auto.clip_end = 1000.0
ob_auto_camera = bpy.data.objects.new('AutoCamera', cam_auto)
scene.collection.objects.link(ob_auto_camera)
ob_auto_camera.location = (3.8836, -5.12539, 4.5543)
ob_auto_camera.rotation_euler = (1.09748, -7.21219e-08, 0.694738)
scene.camera = ob_auto_camera
light_auto_sun = bpy.data.lights.new('AutoSun', 'SUN')
light_auto_sun.energy = 3.0
light_auto_sun.angle = 0.0523599
ob_auto_sun = bpy.data.objects.new('AutoSun', light_auto_sun)
scene.collection.objects.link(ob_auto_sun)
ob_auto_sun.rotation_euler = (0.872665, 0.174533, 0.523599)
bpy.context.view_layer.update()
